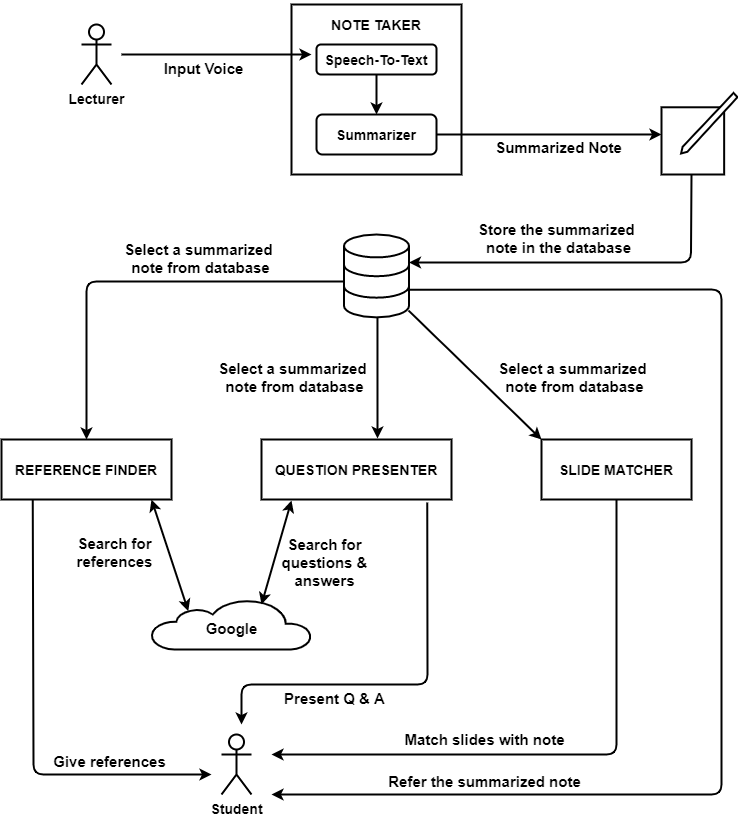

The diagram above was exported from draw.io. Its source (the exported page's mxGraphModel, read from the mxfile embedded in the PNG):
<mxGraphModel dx="2170" dy="1275" grid="1" gridSize="10" guides="1" tooltips="1" connect="1" arrows="1" fold="1" page="1" pageScale="1" pageWidth="850" pageHeight="1100" math="0" shadow="0">
  <root>
    <mxCell id="0" />
    <mxCell id="1" parent="0" />
    <mxCell id="Xx1BD5XuuQ3suw6DYlkB-4" value="&lt;b&gt;&lt;font style=&quot;font-size: 14px&quot;&gt;REFERENCE FINDER&lt;/font&gt;&lt;/b&gt;" style="rounded=0;whiteSpace=wrap;html=1;strokeWidth=2;fontFamily=Helvetica;" vertex="1" parent="1">
      <mxGeometry x="40" y="445" width="170" height="60" as="geometry" />
    </mxCell>
    <mxCell id="Xx1BD5XuuQ3suw6DYlkB-5" value="&lt;font style=&quot;font-size: 14px&quot;&gt;&lt;b&gt;QUESTION PRESENTER&lt;/b&gt;&lt;/font&gt;" style="rounded=0;whiteSpace=wrap;html=1;strokeWidth=2;fontFamily=Helvetica;" vertex="1" parent="1">
      <mxGeometry x="300" y="445" width="190" height="60" as="geometry" />
    </mxCell>
    <mxCell id="Xx1BD5XuuQ3suw6DYlkB-6" value="&lt;font style=&quot;font-size: 14px&quot;&gt;&lt;b&gt;SLIDE MATCHER&lt;/b&gt;&lt;/font&gt;" style="rounded=0;whiteSpace=wrap;html=1;strokeWidth=2;fontFamily=Helvetica;" vertex="1" parent="1">
      <mxGeometry x="580" y="445" width="150" height="60" as="geometry" />
    </mxCell>
    <mxCell id="Xx1BD5XuuQ3suw6DYlkB-7" value="&lt;font style=&quot;font-size: 14px&quot;&gt;&lt;b&gt;Lecturer&lt;/b&gt;&lt;/font&gt;" style="shape=umlActor;verticalLabelPosition=bottom;verticalAlign=top;html=1;outlineConnect=0;strokeWidth=2;fontFamily=Helvetica;" vertex="1" parent="1">
      <mxGeometry x="120" y="30" width="30" height="60" as="geometry" />
    </mxCell>
    <mxCell id="Xx1BD5XuuQ3suw6DYlkB-13" value="" style="group;perimeterSpacing=0;strokeWidth=8;fontFamily=Helvetica;" vertex="1" connectable="0" parent="1">
      <mxGeometry x="330" y="10" width="170" height="170" as="geometry" />
    </mxCell>
    <mxCell id="Xx1BD5XuuQ3suw6DYlkB-3" value="" style="rounded=0;whiteSpace=wrap;html=1;strokeWidth=2;perimeterSpacing=0;fontFamily=Helvetica;" vertex="1" parent="Xx1BD5XuuQ3suw6DYlkB-13">
      <mxGeometry width="170" height="170" as="geometry" />
    </mxCell>
    <mxCell id="Xx1BD5XuuQ3suw6DYlkB-8" value="&lt;b&gt;&lt;font style=&quot;font-size: 14px&quot;&gt;NOTE TAKER&lt;/font&gt;&lt;/b&gt;" style="text;html=1;strokeColor=none;fillColor=none;align=center;verticalAlign=middle;whiteSpace=wrap;rounded=0;fontFamily=Helvetica;" vertex="1" parent="Xx1BD5XuuQ3suw6DYlkB-13">
      <mxGeometry x="36" y="10" width="98" height="20" as="geometry" />
    </mxCell>
    <mxCell id="Xx1BD5XuuQ3suw6DYlkB-9" value="&lt;b&gt;&lt;font style=&quot;font-size: 14px&quot;&gt;Speech-To-Text&lt;/font&gt;&lt;/b&gt;" style="rounded=1;whiteSpace=wrap;html=1;strokeWidth=2;fontFamily=Helvetica;" vertex="1" parent="Xx1BD5XuuQ3suw6DYlkB-13">
      <mxGeometry x="25" y="40" width="120" height="30" as="geometry" />
    </mxCell>
    <mxCell id="Xx1BD5XuuQ3suw6DYlkB-10" value="&lt;b&gt;&lt;font style=&quot;font-size: 14px&quot;&gt;Summarizer&lt;/font&gt;&lt;/b&gt;" style="rounded=1;whiteSpace=wrap;html=1;strokeWidth=2;fontFamily=Helvetica;" vertex="1" parent="Xx1BD5XuuQ3suw6DYlkB-13">
      <mxGeometry x="25" y="110" width="120" height="40" as="geometry" />
    </mxCell>
    <mxCell id="Xx1BD5XuuQ3suw6DYlkB-19" value="" style="endArrow=classic;html=1;strokeWidth=2;exitX=0.5;exitY=1;exitDx=0;exitDy=0;fontFamily=Helvetica;" edge="1" parent="Xx1BD5XuuQ3suw6DYlkB-13" source="Xx1BD5XuuQ3suw6DYlkB-9" target="Xx1BD5XuuQ3suw6DYlkB-10">
      <mxGeometry width="50" height="50" relative="1" as="geometry">
        <mxPoint x="170" y="180" as="sourcePoint" />
        <mxPoint x="220" y="130" as="targetPoint" />
      </mxGeometry>
    </mxCell>
    <mxCell id="Xx1BD5XuuQ3suw6DYlkB-14" value="" style="edgeStyle=orthogonalEdgeStyle;rounded=0;orthogonalLoop=1;jettySize=auto;html=1;strokeWidth=2;fontFamily=Helvetica;" edge="1" parent="1">
      <mxGeometry relative="1" as="geometry">
        <mxPoint x="350" y="60" as="targetPoint" />
        <mxPoint x="160" y="60" as="sourcePoint" />
        <Array as="points">
          <mxPoint x="320" y="59.5" />
          <mxPoint x="320" y="59.5" />
        </Array>
      </mxGeometry>
    </mxCell>
    <mxCell id="Xx1BD5XuuQ3suw6DYlkB-15" value="&lt;font style=&quot;font-size: 15px&quot;&gt;&lt;b&gt;Input Voice&lt;/b&gt;&lt;/font&gt;" style="edgeLabel;html=1;align=center;verticalAlign=middle;resizable=0;points=[];fontFamily=Helvetica;" vertex="1" connectable="0" parent="Xx1BD5XuuQ3suw6DYlkB-14">
      <mxGeometry x="-0.3259" y="-1" relative="1" as="geometry">
        <mxPoint x="16" y="11.5" as="offset" />
      </mxGeometry>
    </mxCell>
    <mxCell id="Xx1BD5XuuQ3suw6DYlkB-20" value="" style="html=1;verticalLabelPosition=bottom;align=center;labelBackgroundColor=#ffffff;verticalAlign=top;strokeWidth=2;shadow=0;dashed=0;shape=mxgraph.ios7.icons.compose;fontFamily=Helvetica;" vertex="1" parent="1">
      <mxGeometry x="700" y="98.5" width="75.96" height="81.5" as="geometry" />
    </mxCell>
    <mxCell id="Xx1BD5XuuQ3suw6DYlkB-21" value="" style="endArrow=classic;html=1;strokeWidth=2;exitX=1;exitY=0.5;exitDx=0;exitDy=0;entryX=0;entryY=0.509;entryDx=0;entryDy=0;entryPerimeter=0;fontFamily=Helvetica;" edge="1" parent="1" source="Xx1BD5XuuQ3suw6DYlkB-10" target="Xx1BD5XuuQ3suw6DYlkB-20">
      <mxGeometry width="50" height="50" relative="1" as="geometry">
        <mxPoint x="500" y="190" as="sourcePoint" />
        <mxPoint x="550" y="140" as="targetPoint" />
      </mxGeometry>
    </mxCell>
    <mxCell id="Xx1BD5XuuQ3suw6DYlkB-22" value="&lt;font style=&quot;font-size: 15px&quot;&gt;&lt;b&gt;Summarized Note&lt;/b&gt;&lt;/font&gt;" style="edgeLabel;html=1;align=center;verticalAlign=middle;resizable=0;points=[];fontFamily=Helvetica;" vertex="1" connectable="0" parent="1">
      <mxGeometry x="580" y="142.25" as="geometry">
        <mxPoint x="16" y="9.5" as="offset" />
      </mxGeometry>
    </mxCell>
    <mxCell id="Xx1BD5XuuQ3suw6DYlkB-23" value="" style="html=1;verticalLabelPosition=bottom;align=center;labelBackgroundColor=#ffffff;verticalAlign=top;strokeWidth=2;shadow=0;dashed=0;shape=mxgraph.ios7.icons.data;fontFamily=Helvetica;" vertex="1" parent="1">
      <mxGeometry x="382.5" y="240" width="65" height="82.88" as="geometry" />
    </mxCell>
    <mxCell id="Xx1BD5XuuQ3suw6DYlkB-24" value="" style="endArrow=classic;html=1;strokeWidth=2;fontFamily=Helvetica;" edge="1" parent="1">
      <mxGeometry width="50" height="50" relative="1" as="geometry">
        <mxPoint x="730" y="180" as="sourcePoint" />
        <mxPoint x="447.5" y="268" as="targetPoint" />
        <Array as="points">
          <mxPoint x="729.5" y="268" />
        </Array>
      </mxGeometry>
    </mxCell>
    <mxCell id="Xx1BD5XuuQ3suw6DYlkB-25" value="&lt;font style=&quot;font-size: 15px&quot;&gt;&lt;b&gt;Store the summarized &lt;br&gt;note in the database&lt;br&gt;&lt;/b&gt;&lt;/font&gt;" style="edgeLabel;html=1;align=center;verticalAlign=middle;resizable=0;points=[];labelBackgroundColor=none;fontFamily=Helvetica;" vertex="1" connectable="0" parent="1">
      <mxGeometry x="580" y="233" as="geometry">
        <mxPoint x="16" y="9.5" as="offset" />
      </mxGeometry>
    </mxCell>
    <mxCell id="Xx1BD5XuuQ3suw6DYlkB-26" value="" style="endArrow=classic;html=1;strokeWidth=2;exitX=-0.008;exitY=0.567;exitDx=0;exitDy=0;exitPerimeter=0;entryX=0.5;entryY=0;entryDx=0;entryDy=0;fontFamily=Helvetica;" edge="1" parent="1" source="Xx1BD5XuuQ3suw6DYlkB-23" target="Xx1BD5XuuQ3suw6DYlkB-4">
      <mxGeometry width="50" height="50" relative="1" as="geometry">
        <mxPoint x="180" y="420" as="sourcePoint" />
        <mxPoint x="230" y="370" as="targetPoint" />
        <Array as="points">
          <mxPoint x="125" y="287" />
        </Array>
      </mxGeometry>
    </mxCell>
    <mxCell id="Xx1BD5XuuQ3suw6DYlkB-27" value="" style="endArrow=classic;html=1;strokeWidth=2;exitX=0.515;exitY=1.001;exitDx=0;exitDy=0;exitPerimeter=0;fontFamily=Helvetica;" edge="1" parent="1" source="Xx1BD5XuuQ3suw6DYlkB-23">
      <mxGeometry width="50" height="50" relative="1" as="geometry">
        <mxPoint x="380" y="440" as="sourcePoint" />
        <mxPoint x="416" y="444" as="targetPoint" />
      </mxGeometry>
    </mxCell>
    <mxCell id="Xx1BD5XuuQ3suw6DYlkB-28" value="&lt;font style=&quot;font-size: 15px&quot;&gt;&lt;b&gt;Select a summarized &lt;br&gt;note from database&lt;br&gt;&lt;/b&gt;&lt;/font&gt;" style="edgeLabel;html=1;align=center;verticalAlign=middle;resizable=0;points=[];fontFamily=Helvetica;" vertex="1" connectable="0" parent="1">
      <mxGeometry x="230" y="263" as="geometry">
        <mxPoint x="8" y="-0.5" as="offset" />
      </mxGeometry>
    </mxCell>
    <mxCell id="Xx1BD5XuuQ3suw6DYlkB-29" value="&lt;font style=&quot;font-size: 15px&quot;&gt;&lt;b&gt;Select a summarized &lt;br&gt;note from database&lt;br&gt;&lt;/b&gt;&lt;/font&gt;" style="edgeLabel;html=1;align=center;verticalAlign=middle;resizable=0;points=[];fontFamily=Helvetica;" vertex="1" connectable="0" parent="1">
      <mxGeometry x="320" y="390" as="geometry">
        <mxPoint x="12" y="-8.5" as="offset" />
      </mxGeometry>
    </mxCell>
    <mxCell id="Xx1BD5XuuQ3suw6DYlkB-32" value="" style="group;fontFamily=Helvetica;" vertex="1" connectable="0" parent="1">
      <mxGeometry x="190" y="605" width="160" height="50" as="geometry" />
    </mxCell>
    <mxCell id="Xx1BD5XuuQ3suw6DYlkB-30" value="&lt;span style=&quot;font-size: 0px;&quot;&gt;%3CmxGraphModel%3E%3Croot%3E%3CmxCell%20id%3D%220%22%2F%3E%3CmxCell%20id%3D%221%22%20parent%3D%220%22%2F%3E%3CmxCell%20id%3D%222%22%20value%3D%22%26lt%3Bfont%20style%3D%26quot%3Bfont-size%3A%2013px%26quot%3B%26gt%3B%26lt%3Bb%26gt%3BGoogle%26lt%3B%2Fb%26gt%3B%26lt%3B%2Ffont%26gt%3B%22%20style%3D%22text%3Bhtml%3D1%3BstrokeColor%3Dnone%3BfillColor%3Dnone%3Balign%3Dcenter%3BverticalAlign%3Dmiddle%3BwhiteSpace%3Dwrap%3Brounded%3D0%3B%22%20vertex%3D%221%22%20parent%3D%221%22%3E%3CmxGeometry%20x%3D%22622%22%20y%3D%22417%22%20width%3D%2266%22%20height%3D%2230%22%20as%3D%22geometry%22%2F%3E%3C%2FmxCell%3E%3C%2Froot%3E%3C%2FmxGraphModel%3E&lt;/span&gt;&lt;span style=&quot;font-size: 0px;&quot;&gt;%3CmxGraphModel%3E%3Croot%3E%3CmxCell%20id%3D%220%22%2F%3E%3CmxCell%20id%3D%221%22%20parent%3D%220%22%2F%3E%3CmxCell%20id%3D%222%22%20value%3D%22%26lt%3Bfont%20style%3D%26quot%3Bfont-size%3A%2013px%26quot%3B%26gt%3B%26lt%3Bb%26gt%3BGoogle%26lt%3B%2Fb%26gt%3B%26lt%3B%2Ffont%26gt%3B%22%20style%3D%22text%3Bhtml%3D1%3BstrokeColor%3Dnone%3BfillColor%3Dnone%3Balign%3Dcenter%3BverticalAlign%3Dmiddle%3BwhiteSpace%3Dwrap%3Brounded%3D0%3B%22%20vertex%3D%221%22%20parent%3D%221%22%3E%3CmxGeometry%20x%3D%22622%22%20y%3D%22417%22%20width%3D%2266%22%20height%3D%2230%22%20as%3D%22geometry%22%2F%3E%3C%2FmxCell%3E%3C%2Froot%3E%3C%2FmxGraphModel%3E&lt;/span&gt;" style="html=1;verticalLabelPosition=bottom;align=center;labelBackgroundColor=#ffffff;verticalAlign=top;strokeWidth=2;shadow=0;dashed=0;shape=mxgraph.ios7.icons.cloud;fontFamily=Helvetica;" vertex="1" parent="Xx1BD5XuuQ3suw6DYlkB-32">
      <mxGeometry width="160" height="50" as="geometry" />
    </mxCell>
    <mxCell id="Xx1BD5XuuQ3suw6DYlkB-31" value="&lt;font size=&quot;1&quot;&gt;&lt;b style=&quot;font-size: 15px&quot;&gt;Google&lt;/b&gt;&lt;/font&gt;" style="text;html=1;strokeColor=none;fillColor=none;align=center;verticalAlign=middle;whiteSpace=wrap;rounded=0;fontFamily=Helvetica;" vertex="1" parent="Xx1BD5XuuQ3suw6DYlkB-32">
      <mxGeometry x="52.5" y="16.666666666666668" width="55" height="25" as="geometry" />
    </mxCell>
    <mxCell id="Xx1BD5XuuQ3suw6DYlkB-33" value="&lt;font style=&quot;font-size: 15px&quot;&gt;&lt;b&gt;Search for&lt;br&gt;questions &amp;amp;&lt;br&gt;answers&lt;br&gt;&lt;/b&gt;&lt;/font&gt;" style="edgeLabel;html=1;align=center;verticalAlign=middle;resizable=0;points=[];fontFamily=Helvetica;" vertex="1" connectable="0" parent="1">
      <mxGeometry x="350" y="575" as="geometry">
        <mxPoint x="12" y="-8.5" as="offset" />
      </mxGeometry>
    </mxCell>
    <mxCell id="Xx1BD5XuuQ3suw6DYlkB-34" value="&lt;font style=&quot;font-size: 15px&quot;&gt;&lt;b&gt;Search for&lt;br&gt;references&lt;br&gt;&lt;/b&gt;&lt;/font&gt;" style="edgeLabel;html=1;align=center;verticalAlign=middle;resizable=0;points=[];fontFamily=Helvetica;" vertex="1" connectable="0" parent="1">
      <mxGeometry x="140" y="565" as="geometry">
        <mxPoint x="12" y="-8.5" as="offset" />
      </mxGeometry>
    </mxCell>
    <mxCell id="Xx1BD5XuuQ3suw6DYlkB-37" value="&lt;font style=&quot;font-size: 14px&quot;&gt;&lt;b&gt;Student&lt;/b&gt;&lt;/font&gt;" style="shape=umlActor;verticalLabelPosition=bottom;verticalAlign=top;html=1;outlineConnect=0;strokeWidth=2;fontFamily=Helvetica;" vertex="1" parent="1">
      <mxGeometry x="260" y="740" width="30" height="60" as="geometry" />
    </mxCell>
    <mxCell id="Xx1BD5XuuQ3suw6DYlkB-42" value="" style="endArrow=classic;startArrow=classic;html=1;strokeWidth=2;fontSize=13;exitX=0.23;exitY=0.232;exitDx=0;exitDy=0;exitPerimeter=0;fontFamily=Helvetica;" edge="1" parent="1" source="Xx1BD5XuuQ3suw6DYlkB-30">
      <mxGeometry width="50" height="50" relative="1" as="geometry">
        <mxPoint x="140" y="555" as="sourcePoint" />
        <mxPoint x="190" y="505" as="targetPoint" />
      </mxGeometry>
    </mxCell>
    <mxCell id="Xx1BD5XuuQ3suw6DYlkB-43" value="" style="endArrow=classic;startArrow=classic;html=1;strokeWidth=2;fontSize=13;fontFamily=Helvetica;" edge="1" parent="1">
      <mxGeometry width="50" height="50" relative="1" as="geometry">
        <mxPoint x="300" y="610" as="sourcePoint" />
        <mxPoint x="330" y="506" as="targetPoint" />
      </mxGeometry>
    </mxCell>
    <mxCell id="Xx1BD5XuuQ3suw6DYlkB-44" value="" style="endArrow=classic;html=1;strokeWidth=2;fontSize=13;exitX=0.992;exitY=0.917;exitDx=0;exitDy=0;exitPerimeter=0;entryX=0;entryY=0;entryDx=0;entryDy=0;fontFamily=Helvetica;" edge="1" parent="1" source="Xx1BD5XuuQ3suw6DYlkB-23" target="Xx1BD5XuuQ3suw6DYlkB-6">
      <mxGeometry width="50" height="50" relative="1" as="geometry">
        <mxPoint x="580" y="400" as="sourcePoint" />
        <mxPoint x="630" y="350" as="targetPoint" />
      </mxGeometry>
    </mxCell>
    <mxCell id="Xx1BD5XuuQ3suw6DYlkB-45" value="&lt;font style=&quot;font-size: 15px&quot;&gt;&lt;b&gt;Select a summarized &lt;br&gt;note from database&lt;br&gt;&lt;/b&gt;&lt;/font&gt;" style="edgeLabel;html=1;align=center;verticalAlign=middle;resizable=0;points=[];fontFamily=Helvetica;" vertex="1" connectable="0" parent="1">
      <mxGeometry x="600" y="390" as="geometry">
        <mxPoint x="12" y="-8.5" as="offset" />
      </mxGeometry>
    </mxCell>
    <mxCell id="Xx1BD5XuuQ3suw6DYlkB-46" value="" style="endArrow=classic;html=1;strokeWidth=2;fontSize=13;exitX=0.184;exitY=1.002;exitDx=0;exitDy=0;exitPerimeter=0;fontFamily=Helvetica;" edge="1" parent="1" source="Xx1BD5XuuQ3suw6DYlkB-4">
      <mxGeometry width="50" height="50" relative="1" as="geometry">
        <mxPoint x="72" y="507" as="sourcePoint" />
        <mxPoint x="250" y="780" as="targetPoint" />
        <Array as="points">
          <mxPoint x="72" y="780" />
        </Array>
      </mxGeometry>
    </mxCell>
    <mxCell id="Xx1BD5XuuQ3suw6DYlkB-47" value="" style="endArrow=classic;html=1;strokeWidth=2;fontSize=13;exitX=0.872;exitY=1.052;exitDx=0;exitDy=0;exitPerimeter=0;fontFamily=Helvetica;" edge="1" parent="1" source="Xx1BD5XuuQ3suw6DYlkB-5">
      <mxGeometry width="50" height="50" relative="1" as="geometry">
        <mxPoint x="360" y="830" as="sourcePoint" />
        <mxPoint x="280" y="730" as="targetPoint" />
        <Array as="points">
          <mxPoint x="466" y="690" />
          <mxPoint x="280" y="690" />
        </Array>
      </mxGeometry>
    </mxCell>
    <mxCell id="Xx1BD5XuuQ3suw6DYlkB-48" value="" style="endArrow=classic;html=1;strokeWidth=2;fontSize=13;exitX=0.5;exitY=1;exitDx=0;exitDy=0;fontFamily=Helvetica;" edge="1" parent="1" source="Xx1BD5XuuQ3suw6DYlkB-6">
      <mxGeometry width="50" height="50" relative="1" as="geometry">
        <mxPoint x="490" y="820" as="sourcePoint" />
        <mxPoint x="310" y="760" as="targetPoint" />
        <Array as="points">
          <mxPoint x="655" y="760" />
        </Array>
      </mxGeometry>
    </mxCell>
    <mxCell id="Xx1BD5XuuQ3suw6DYlkB-49" value="&lt;font style=&quot;font-size: 15px&quot;&gt;&lt;b&gt;Give references&lt;br&gt;&lt;/b&gt;&lt;/font&gt;" style="edgeLabel;html=1;align=center;verticalAlign=middle;resizable=0;points=[];labelBackgroundColor=#ffffff;fontFamily=Helvetica;" vertex="1" connectable="0" parent="1">
      <mxGeometry x="135" y="774" as="geometry">
        <mxPoint x="12" y="-8.5" as="offset" />
      </mxGeometry>
    </mxCell>
    <mxCell id="Xx1BD5XuuQ3suw6DYlkB-50" value="&lt;font style=&quot;font-size: 15px&quot;&gt;&lt;b&gt;Present Q &amp;amp; A&lt;br&gt;&lt;/b&gt;&lt;/font&gt;" style="edgeLabel;html=1;align=center;verticalAlign=middle;resizable=0;points=[];fontFamily=Helvetica;" vertex="1" connectable="0" parent="1">
      <mxGeometry x="360" y="711" as="geometry">
        <mxPoint x="12" y="-8.5" as="offset" />
      </mxGeometry>
    </mxCell>
    <mxCell id="Xx1BD5XuuQ3suw6DYlkB-51" value="&lt;font style=&quot;font-size: 15px&quot;&gt;&lt;b&gt;Match slides with note&lt;br&gt;&lt;/b&gt;&lt;/font&gt;" style="edgeLabel;html=1;align=center;verticalAlign=middle;resizable=0;points=[];fontFamily=Helvetica;" vertex="1" connectable="0" parent="1">
      <mxGeometry x="510" y="752" as="geometry">
        <mxPoint x="12" y="-8.5" as="offset" />
      </mxGeometry>
    </mxCell>
    <mxCell id="Xx1BD5XuuQ3suw6DYlkB-52" value="" style="endArrow=classic;html=1;strokeWidth=2;fontSize=13;exitX=0.973;exitY=0.667;exitDx=0;exitDy=0;exitPerimeter=0;fontFamily=Helvetica;" edge="1" parent="1" source="Xx1BD5XuuQ3suw6DYlkB-23">
      <mxGeometry width="50" height="50" relative="1" as="geometry">
        <mxPoint x="450" y="290" as="sourcePoint" />
        <mxPoint x="310" y="800" as="targetPoint" />
        <Array as="points">
          <mxPoint x="760" y="295" />
          <mxPoint x="760" y="800" />
        </Array>
      </mxGeometry>
    </mxCell>
    <mxCell id="Xx1BD5XuuQ3suw6DYlkB-53" value="&lt;font style=&quot;font-size: 15px&quot;&gt;&lt;b&gt;Refer the summarized note&lt;br&gt;&lt;/b&gt;&lt;/font&gt;" style="edgeLabel;html=1;align=center;verticalAlign=bottom;resizable=0;points=[];labelPosition=center;verticalLabelPosition=top;labelBackgroundColor=none;labelBorderColor=none;fontFamily=Helvetica;" vertex="1" connectable="0" parent="1">
      <mxGeometry x="510" y="805" as="geometry">
        <mxPoint x="12" y="-8.5" as="offset" />
      </mxGeometry>
    </mxCell>
  </root>
</mxGraphModel>